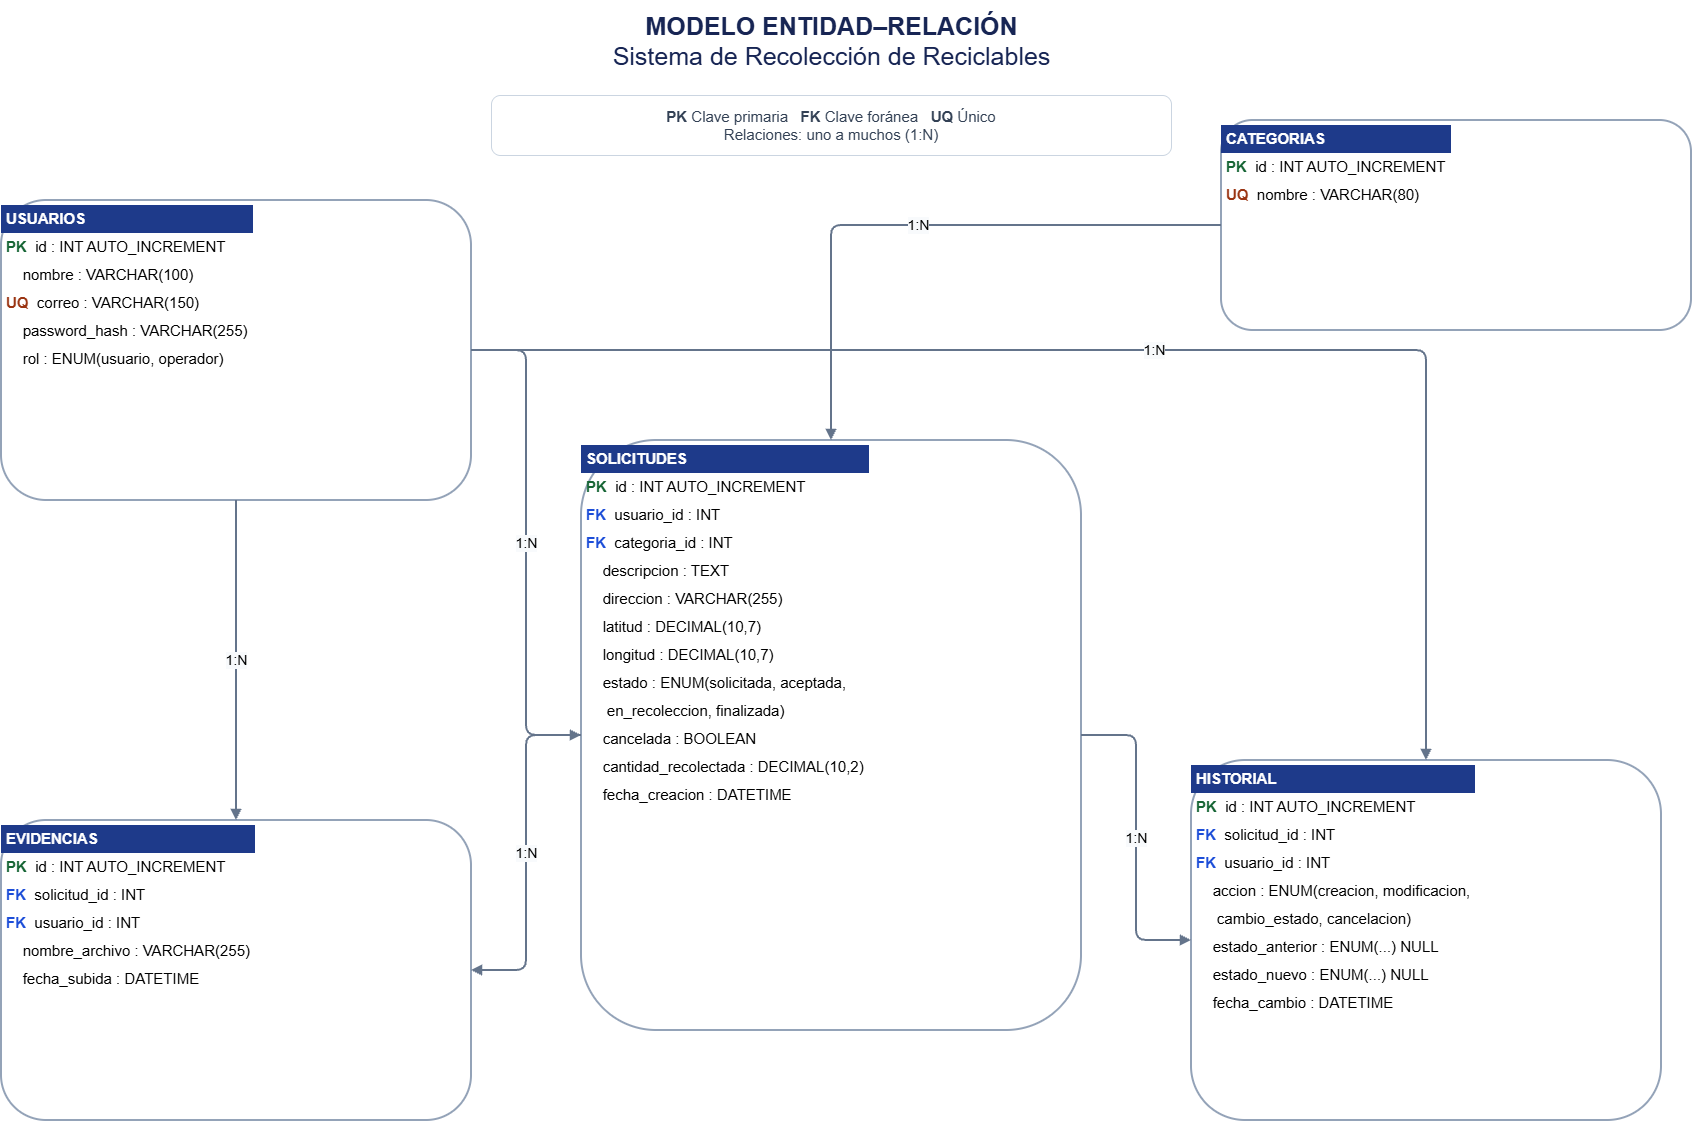

The diagram above was exported from draw.io. Its source (the exported page's mxGraphModel, read from the mxfile embedded in the PNG):
<mxGraphModel dx="1807" dy="1154" grid="1" gridSize="10" guides="1" tooltips="1" connect="1" arrows="1" fold="1" page="1" pageScale="1" pageWidth="1800" pageHeight="1250" math="0" shadow="0">
  <root>
    <mxCell id="0" />
    <mxCell id="1" parent="0" />
    <mxCell id="title" parent="1" style="text;html=1;align=center;verticalAlign=middle;fontSize=25;fontColor=#172554;" value="&lt;b&gt;MODELO ENTIDAD–RELACIÓN&lt;/b&gt;&lt;br/&gt;Sistema de Recolección de Reciclables" vertex="1">
      <mxGeometry height="80" width="680" x="560" y="30" as="geometry" />
    </mxCell>
    <mxCell id="legend" parent="1" style="rounded=1;whiteSpace=wrap;html=1;align=center;verticalAlign=middle;fontSize=15;fillColor=#ffffff;strokeColor=#cbd5e1;fontColor=#334155;" value="&lt;b&gt;PK&lt;/b&gt; Clave primaria&amp;nbsp;&amp;nbsp; &lt;b&gt;FK&lt;/b&gt; Clave foránea&amp;nbsp;&amp;nbsp; &lt;b&gt;UQ&lt;/b&gt; Único&lt;br/&gt;Relaciones: uno a muchos (1:N)" vertex="1">
      <mxGeometry height="60" width="680" x="560" y="125" as="geometry" />
    </mxCell>
    <mxCell id="usuarios" parent="1" style="rounded=1;whiteSpace=wrap;html=1;align=left;verticalAlign=top;spacing=0;fillColor=#ffffff;strokeColor=#94a3b8;strokeWidth=2;fontSize=15;" value="&lt;table border='0' cellpadding='5' cellspacing='0' width='100%'&gt;&lt;tr&gt;&lt;td bgcolor='#1e3a8a' align='left'&gt;&lt;font color='#ffffff'&gt;&lt;b&gt;USUARIOS&lt;/b&gt;&lt;/font&gt;&lt;/td&gt;&lt;/tr&gt;&lt;tr&gt;&lt;td align='left'&gt;&lt;b&gt;&lt;font color='#166534'&gt;PK&lt;/font&gt;&lt;/b&gt;&amp;nbsp;&amp;nbsp;id : INT AUTO_INCREMENT&lt;/td&gt;&lt;/tr&gt;&lt;tr&gt;&lt;td align='left'&gt;&amp;nbsp;&amp;nbsp;&amp;nbsp;&amp;nbsp;nombre : VARCHAR(100)&lt;/td&gt;&lt;/tr&gt;&lt;tr&gt;&lt;td align='left'&gt;&lt;b&gt;&lt;font color='#9a3412'&gt;UQ&lt;/font&gt;&lt;/b&gt;&amp;nbsp;&amp;nbsp;correo : VARCHAR(150)&lt;/td&gt;&lt;/tr&gt;&lt;tr&gt;&lt;td align='left'&gt;&amp;nbsp;&amp;nbsp;&amp;nbsp;&amp;nbsp;password_hash : VARCHAR(255)&lt;/td&gt;&lt;/tr&gt;&lt;tr&gt;&lt;td align='left'&gt;&amp;nbsp;&amp;nbsp;&amp;nbsp;&amp;nbsp;rol : ENUM(usuario, operador)&lt;/td&gt;&lt;/tr&gt;&lt;/table&gt;" vertex="1">
      <mxGeometry height="300" width="470" x="70" y="230" as="geometry" />
    </mxCell>
    <mxCell id="categorias" parent="1" style="rounded=1;whiteSpace=wrap;html=1;align=left;verticalAlign=top;spacing=0;fillColor=#ffffff;strokeColor=#94a3b8;strokeWidth=2;fontSize=15;" value="&lt;table border='0' cellpadding='5' cellspacing='0' width='100%'&gt;&lt;tr&gt;&lt;td bgcolor='#1e3a8a' align='left'&gt;&lt;font color='#ffffff'&gt;&lt;b&gt;CATEGORIAS&lt;/b&gt;&lt;/font&gt;&lt;/td&gt;&lt;/tr&gt;&lt;tr&gt;&lt;td align='left'&gt;&lt;b&gt;&lt;font color='#166534'&gt;PK&lt;/font&gt;&lt;/b&gt;&amp;nbsp;&amp;nbsp;id : INT AUTO_INCREMENT&lt;/td&gt;&lt;/tr&gt;&lt;tr&gt;&lt;td align='left'&gt;&lt;b&gt;&lt;font color='#9a3412'&gt;UQ&lt;/font&gt;&lt;/b&gt;&amp;nbsp;&amp;nbsp;nombre : VARCHAR(80)&lt;/td&gt;&lt;/tr&gt;&lt;/table&gt;" vertex="1">
      <mxGeometry height="210" width="470" x="1290" y="150" as="geometry" />
    </mxCell>
    <mxCell id="solicitudes" parent="1" style="rounded=1;whiteSpace=wrap;html=1;align=left;verticalAlign=top;spacing=0;fillColor=#ffffff;strokeColor=#94a3b8;strokeWidth=2;fontSize=15;" value="&lt;table border='0' cellpadding='5' cellspacing='0' width='100%'&gt;&lt;tr&gt;&lt;td bgcolor='#1e3a8a' align='left'&gt;&lt;font color='#ffffff'&gt;&lt;b&gt;SOLICITUDES&lt;/b&gt;&lt;/font&gt;&lt;/td&gt;&lt;/tr&gt;&lt;tr&gt;&lt;td align='left'&gt;&lt;b&gt;&lt;font color='#166534'&gt;PK&lt;/font&gt;&lt;/b&gt;&amp;nbsp;&amp;nbsp;id : INT AUTO_INCREMENT&lt;/td&gt;&lt;/tr&gt;&lt;tr&gt;&lt;td align='left'&gt;&lt;b&gt;&lt;font color='#1d4ed8'&gt;FK&lt;/font&gt;&lt;/b&gt;&amp;nbsp;&amp;nbsp;usuario_id : INT&lt;/td&gt;&lt;/tr&gt;&lt;tr&gt;&lt;td align='left'&gt;&lt;b&gt;&lt;font color='#1d4ed8'&gt;FK&lt;/font&gt;&lt;/b&gt;&amp;nbsp;&amp;nbsp;categoria_id : INT&lt;/td&gt;&lt;/tr&gt;&lt;tr&gt;&lt;td align='left'&gt;&amp;nbsp;&amp;nbsp;&amp;nbsp;&amp;nbsp;descripcion : TEXT&lt;/td&gt;&lt;/tr&gt;&lt;tr&gt;&lt;td align='left'&gt;&amp;nbsp;&amp;nbsp;&amp;nbsp;&amp;nbsp;direccion : VARCHAR(255)&lt;/td&gt;&lt;/tr&gt;&lt;tr&gt;&lt;td align='left'&gt;&amp;nbsp;&amp;nbsp;&amp;nbsp;&amp;nbsp;latitud : DECIMAL(10,7)&lt;/td&gt;&lt;/tr&gt;&lt;tr&gt;&lt;td align='left'&gt;&amp;nbsp;&amp;nbsp;&amp;nbsp;&amp;nbsp;longitud : DECIMAL(10,7)&lt;/td&gt;&lt;/tr&gt;&lt;tr&gt;&lt;td align='left'&gt;&amp;nbsp;&amp;nbsp;&amp;nbsp;&amp;nbsp;estado : ENUM(solicitada, aceptada,&lt;/td&gt;&lt;/tr&gt;&lt;tr&gt;&lt;td align='left'&gt;&amp;nbsp;&amp;nbsp;&amp;nbsp;&amp;nbsp;         en_recoleccion, finalizada)&lt;/td&gt;&lt;/tr&gt;&lt;tr&gt;&lt;td align='left'&gt;&amp;nbsp;&amp;nbsp;&amp;nbsp;&amp;nbsp;cancelada : BOOLEAN&lt;/td&gt;&lt;/tr&gt;&lt;tr&gt;&lt;td align='left'&gt;&amp;nbsp;&amp;nbsp;&amp;nbsp;&amp;nbsp;cantidad_recolectada : DECIMAL(10,2)&lt;/td&gt;&lt;/tr&gt;&lt;tr&gt;&lt;td align='left'&gt;&amp;nbsp;&amp;nbsp;&amp;nbsp;&amp;nbsp;fecha_creacion : DATETIME&lt;/td&gt;&lt;/tr&gt;&lt;/table&gt;" vertex="1">
      <mxGeometry height="590" width="500" x="650" y="470" as="geometry" />
    </mxCell>
    <mxCell id="evidencias" parent="1" style="rounded=1;whiteSpace=wrap;html=1;align=left;verticalAlign=top;spacing=0;fillColor=#ffffff;strokeColor=#94a3b8;strokeWidth=2;fontSize=15;" value="&lt;table border='0' cellpadding='5' cellspacing='0' width='100%'&gt;&lt;tr&gt;&lt;td bgcolor='#1e3a8a' align='left'&gt;&lt;font color='#ffffff'&gt;&lt;b&gt;EVIDENCIAS&lt;/b&gt;&lt;/font&gt;&lt;/td&gt;&lt;/tr&gt;&lt;tr&gt;&lt;td align='left'&gt;&lt;b&gt;&lt;font color='#166534'&gt;PK&lt;/font&gt;&lt;/b&gt;&amp;nbsp;&amp;nbsp;id : INT AUTO_INCREMENT&lt;/td&gt;&lt;/tr&gt;&lt;tr&gt;&lt;td align='left'&gt;&lt;b&gt;&lt;font color='#1d4ed8'&gt;FK&lt;/font&gt;&lt;/b&gt;&amp;nbsp;&amp;nbsp;solicitud_id : INT&lt;/td&gt;&lt;/tr&gt;&lt;tr&gt;&lt;td align='left'&gt;&lt;b&gt;&lt;font color='#1d4ed8'&gt;FK&lt;/font&gt;&lt;/b&gt;&amp;nbsp;&amp;nbsp;usuario_id : INT&lt;/td&gt;&lt;/tr&gt;&lt;tr&gt;&lt;td align='left'&gt;&amp;nbsp;&amp;nbsp;&amp;nbsp;&amp;nbsp;nombre_archivo : VARCHAR(255)&lt;/td&gt;&lt;/tr&gt;&lt;tr&gt;&lt;td align='left'&gt;&amp;nbsp;&amp;nbsp;&amp;nbsp;&amp;nbsp;fecha_subida : DATETIME&lt;/td&gt;&lt;/tr&gt;&lt;/table&gt;" vertex="1">
      <mxGeometry height="300" width="470" x="70" y="850" as="geometry" />
    </mxCell>
    <mxCell id="historial" parent="1" style="rounded=1;whiteSpace=wrap;html=1;align=left;verticalAlign=top;spacing=0;fillColor=#ffffff;strokeColor=#94a3b8;strokeWidth=2;fontSize=15;" value="&lt;table border='0' cellpadding='5' cellspacing='0' width='100%'&gt;&lt;tr&gt;&lt;td bgcolor='#1e3a8a' align='left'&gt;&lt;font color='#ffffff'&gt;&lt;b&gt;HISTORIAL&lt;/b&gt;&lt;/font&gt;&lt;/td&gt;&lt;/tr&gt;&lt;tr&gt;&lt;td align='left'&gt;&lt;b&gt;&lt;font color='#166534'&gt;PK&lt;/font&gt;&lt;/b&gt;&amp;nbsp;&amp;nbsp;id : INT AUTO_INCREMENT&lt;/td&gt;&lt;/tr&gt;&lt;tr&gt;&lt;td align='left'&gt;&lt;b&gt;&lt;font color='#1d4ed8'&gt;FK&lt;/font&gt;&lt;/b&gt;&amp;nbsp;&amp;nbsp;solicitud_id : INT&lt;/td&gt;&lt;/tr&gt;&lt;tr&gt;&lt;td align='left'&gt;&lt;b&gt;&lt;font color='#1d4ed8'&gt;FK&lt;/font&gt;&lt;/b&gt;&amp;nbsp;&amp;nbsp;usuario_id : INT&lt;/td&gt;&lt;/tr&gt;&lt;tr&gt;&lt;td align='left'&gt;&amp;nbsp;&amp;nbsp;&amp;nbsp;&amp;nbsp;accion : ENUM(creacion, modificacion,&lt;/td&gt;&lt;/tr&gt;&lt;tr&gt;&lt;td align='left'&gt;&amp;nbsp;&amp;nbsp;&amp;nbsp;&amp;nbsp;       cambio_estado, cancelacion)&lt;/td&gt;&lt;/tr&gt;&lt;tr&gt;&lt;td align='left'&gt;&amp;nbsp;&amp;nbsp;&amp;nbsp;&amp;nbsp;estado_anterior : ENUM(...) NULL&lt;/td&gt;&lt;/tr&gt;&lt;tr&gt;&lt;td align='left'&gt;&amp;nbsp;&amp;nbsp;&amp;nbsp;&amp;nbsp;estado_nuevo : ENUM(...) NULL&lt;/td&gt;&lt;/tr&gt;&lt;tr&gt;&lt;td align='left'&gt;&amp;nbsp;&amp;nbsp;&amp;nbsp;&amp;nbsp;fecha_cambio : DATETIME&lt;/td&gt;&lt;/tr&gt;&lt;/table&gt;" vertex="1">
      <mxGeometry height="360" width="470" x="1260" y="790" as="geometry" />
    </mxCell>
    <mxCell id="rel1" edge="1" parent="1" source="usuarios" style="edgeStyle=orthogonalEdgeStyle;rounded=1;orthogonalLoop=1;jettySize=auto;html=1;endArrow=block;endFill=1;strokeColor=#64748b;strokeWidth=2;fontSize=14;labelBackgroundColor=#f8fafc;" target="solicitudes" value="1:N">
      <mxGeometry relative="1" as="geometry" />
    </mxCell>
    <mxCell id="rel2" edge="1" parent="1" source="categorias" style="edgeStyle=orthogonalEdgeStyle;rounded=1;orthogonalLoop=1;jettySize=auto;html=1;endArrow=block;endFill=1;strokeColor=#64748b;strokeWidth=2;fontSize=14;labelBackgroundColor=#f8fafc;" target="solicitudes" value="1:N">
      <mxGeometry relative="1" as="geometry" />
    </mxCell>
    <mxCell id="rel3" edge="1" parent="1" source="solicitudes" style="edgeStyle=orthogonalEdgeStyle;rounded=1;orthogonalLoop=1;jettySize=auto;html=1;endArrow=block;endFill=1;strokeColor=#64748b;strokeWidth=2;fontSize=14;labelBackgroundColor=#f8fafc;" target="evidencias" value="1:N">
      <mxGeometry relative="1" as="geometry" />
    </mxCell>
    <mxCell id="rel4" edge="1" parent="1" source="usuarios" style="edgeStyle=orthogonalEdgeStyle;rounded=1;orthogonalLoop=1;jettySize=auto;html=1;endArrow=block;endFill=1;strokeColor=#64748b;strokeWidth=2;fontSize=14;labelBackgroundColor=#f8fafc;" target="evidencias" value="1:N">
      <mxGeometry relative="1" as="geometry" />
    </mxCell>
    <mxCell id="rel5" edge="1" parent="1" source="solicitudes" style="edgeStyle=orthogonalEdgeStyle;rounded=1;orthogonalLoop=1;jettySize=auto;html=1;endArrow=block;endFill=1;strokeColor=#64748b;strokeWidth=2;fontSize=14;labelBackgroundColor=#f8fafc;" target="historial" value="1:N">
      <mxGeometry relative="1" as="geometry" />
    </mxCell>
    <mxCell id="rel6" edge="1" parent="1" source="usuarios" style="edgeStyle=orthogonalEdgeStyle;rounded=1;orthogonalLoop=1;jettySize=auto;html=1;endArrow=block;endFill=1;strokeColor=#64748b;strokeWidth=2;fontSize=14;labelBackgroundColor=#f8fafc;" target="historial" value="1:N">
      <mxGeometry relative="1" as="geometry" />
    </mxCell>
  </root>
</mxGraphModel>